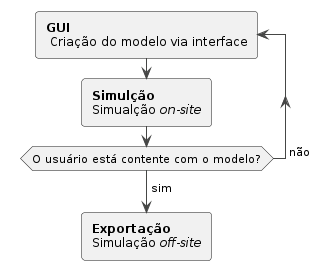

The diagram above was rendered by PlantUML. Its source (embedded in the PNG):
@startuml
!theme vibrant
repeat :**GUI**\n Criação do modelo via interface;

:**Simulção**
Simualção //on-site//;

repeat while (O usuário está contente com o modelo?) is (    não)
-> sim;

:**Exportação**
Simulação //off-site//;
@enduml